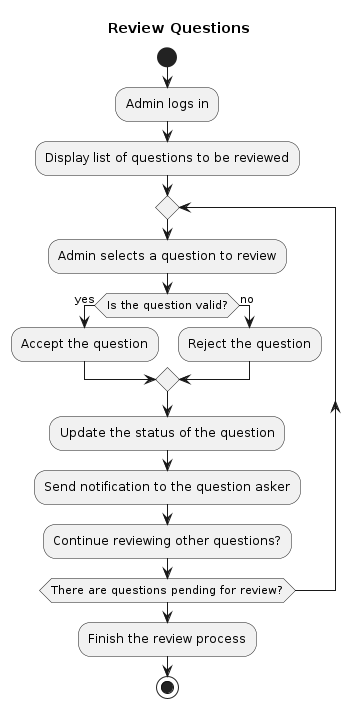

The diagram above was rendered by PlantUML. Its source (embedded in the PNG):
@startuml
title Review Questions

start
:Admin logs in;
:Display list of questions to be reviewed;
repeat
  :Admin selects a question to review;
  if (Is the question valid?) then (yes)
    :Accept the question;
  else (no)
    :Reject the question;
  endif
  :Update the status of the question;
  :Send notification to the question asker;
  :Continue reviewing other questions?;
repeat while (There are questions pending for review?)
:Finish the review process;
stop

@enduml